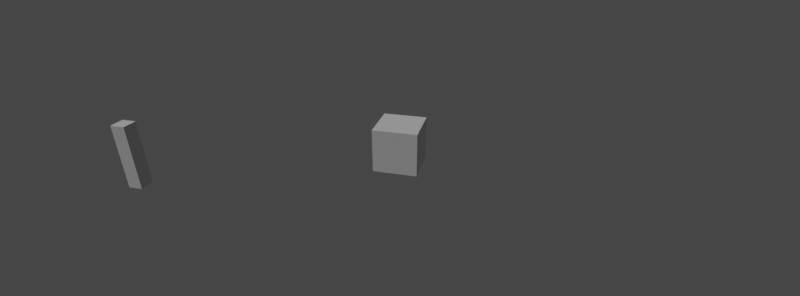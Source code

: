 # Source: 10.blend  (saved by Blender 3.6.11; exported with 4.5.12 LTS)
import bpy
from mathutils import Matrix  # noqa: F401  (used for matrix-valued properties, if any)

bpy.ops.wm.read_factory_settings(use_empty=True)
scene = bpy.context.scene
scene.name = 'Scene'

# ---- collections
col_collection = bpy.data.collections.new('Collection'); scene.collection.children.link(col_collection)

# ---- world
world_world = bpy.data.worlds.new('World'); scene.world = world_world
world_world.use_nodes = True; world_world.node_tree.nodes.clear()
_N = world_world.node_tree.nodes; _L = world_world.node_tree.links
n0 = _N.new('ShaderNodeOutputWorld'); n0.name = 'World Output'; n0.location = (300, 300)
n1 = _N.new('ShaderNodeBackground'); n1.name = 'Background'; n1.location = (10, 300)
n1.inputs[0].default_value = (0.05088, 0.05088, 0.05088, 1.0)
_L.new(n1.outputs[0], n0.inputs[0])
n0.is_active_output = True
world_world.color = (0.05088, 0.05088, 0.05088)
world_world.use_sun_shadow = False
world_world.sun_shadow_jitter_overblur = 0.0

# ---- cameras
cam_camera = bpy.data.cameras.new('Camera')
cam_camera.sensor_fit = 'VERTICAL'
cam_camera.lens = 18.0
cam_camera.sensor_height = 12.0

# ---- lights
light_spot_004 = bpy.data.lights.new('Spot.004', 'SUN')
light_spot_004.transmission_factor = 0.0
light_spot_004.energy = 1.0
light_spot_004.shadow_soft_size = 0.68

# ---- meshes
me_cube_002 = bpy.data.meshes.new('Cube.002')
me_cube_002.from_pydata([(-0.1872, -0.1872, -0.85), (-0.1872, -0.1872, 0.85), (-0.1872, 0.1872, -0.85), (-0.1872, 0.1872, 0.85), (0.1872, -0.1872, -0.85), (0.1872, -0.1872, 0.85), (0.1872, 0.1872, -0.85), (0.1872, 0.1872, 0.85)], [], [(0, 1, 3, 2), (2, 3, 7, 6), (6, 7, 5, 4), (4, 5, 1, 0), (2, 6, 4, 0), (7, 3, 1, 5)])
_uv = me_cube_002.uv_layers.new(name='UVMap')
_uv.uv.foreach_set('vector', [0.375, 0.0, 0.625, 0.0, 0.625, 0.25, 0.375, 0.25, 0.375, 0.25, 0.625, 0.25, 0.625, 0.5, 0.375, 0.5, 0.375, 0.5, 0.625, 0.5, 0.625, 0.75, 0.375, 0.75, 0.375, 0.75, 0.625, 0.75, 0.625, 1.0, 0.375, 1.0, 0.125, 0.5, 0.375, 0.5, 0.375, 0.75, 0.125, 0.75, 0.625, 0.5, 0.875, 0.5, 0.875, 0.75, 0.625, 0.75])
me_cube_002.update()
me_cube_016 = bpy.data.meshes.new('Cube.016')
me_cube_016.from_pydata([(-0.2939, -0.2939, -0.2939), (-0.2939, -0.2939, 0.2939), (-0.2939, 0.2939, -0.2939), (-0.2939, 0.2939, 0.2939), (0.2939, -0.2939, -0.2939), (0.2939, -0.2939, 0.2939), (0.2939, 0.2939, -0.2939), (0.2939, 0.2939, 0.2939)], [], [(0, 1, 3, 2), (2, 3, 7, 6), (6, 7, 5, 4), (4, 5, 1, 0), (2, 6, 4, 0), (7, 3, 1, 5)])
_uv = me_cube_016.uv_layers.new(name='UVMap')
_uv.uv.foreach_set('vector', [0.375, 0.0, 0.625, 0.0, 0.625, 0.25, 0.375, 0.25, 0.375, 0.25, 0.625, 0.25, 0.625, 0.5, 0.375, 0.5, 0.375, 0.5, 0.625, 0.5, 0.625, 0.75, 0.375, 0.75, 0.375, 0.75, 0.625, 0.75, 0.625, 1.0, 0.375, 1.0, 0.125, 0.5, 0.375, 0.5, 0.375, 0.75, 0.125, 0.75, 0.625, 0.5, 0.875, 0.5, 0.875, 0.75, 0.625, 0.75])
me_cube_016.update()

# ---- objects
ob_camera = bpy.data.objects.new('Camera', cam_camera)
ob_cameratarget = bpy.data.objects.new('CameraTarget', None)
ob_cameratargetdof = bpy.data.objects.new('CameraTargetDof', None)
ob_cube_001 = bpy.data.objects.new('Cube.001', me_cube_002)
ob_spot_004 = bpy.data.objects.new('Spot.004', light_spot_004)
ob_content10 = bpy.data.objects.new('Content10', me_cube_016)
ob_nanka = bpy.data.objects.new('nanka', None)

# ---- transforms, parenting, visibility, modifiers, constraints
ob_camera.location = (2.22, -8.822, 5.96)
ob_camera.rotation_euler = (1.571, -0.0, 0.0)
_c = ob_camera.constraints.new('TRACK_TO'); _c.name = 'Track To'
_c.target = ob_cameratarget
ob_cameratarget.location = (0.0, 0.0, 1.48)
ob_cameratargetdof.location = (0.0963, 0.05245, 1.414)
ob_cube_001.location = (-6.616, -0.928, 0.9339)
ob_spot_004.location = (-0.6515, -4.127, 11.22)
ob_spot_004.rotation_euler = (0.4057, 0.1479, -0.3724)
ob_spot_004.scale = (1.248, 1.248, 1.248)
ob_content10.location = (0.0, 0.0, 1.582)
ob_content10.scale = (1.707, 1.707, 1.707)
ob_nanka.location = (0.0, 0.0, 0.0)

# ---- collection membership
col_collection.objects.link(ob_camera)
col_collection.objects.link(ob_cameratarget)
col_collection.objects.link(ob_cameratargetdof)
col_collection.objects.link(ob_cube_001)
col_collection.objects.link(ob_spot_004)
col_collection.objects.link(ob_content10)
col_collection.objects.link(ob_nanka)

# ---- scene / render settings (as saved in the file)
scene.camera = ob_camera
scene.frame_start = 1; scene.frame_end = 450; scene.frame_set(344)
scene.render.engine = 'BLENDER_EEVEE_NEXT'
scene.render.resolution_x = 2914
scene.render.fps = 30
scene.cycles.sampling_pattern = 'TABULATED_SOBOL'
scene.cycles.use_light_tree = False
scene.view_settings.view_transform = 'Filmic'
bpy.context.view_layer.update()

